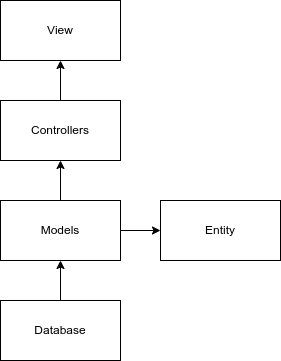

The diagram above was exported from draw.io. Its source (the exported page's mxGraphModel, read from the mxfile embedded in the PNG):
<mxGraphModel dx="474" dy="746" grid="1" gridSize="10" guides="1" tooltips="1" connect="1" arrows="1" fold="1" page="1" pageScale="1" pageWidth="1169" pageHeight="827" math="0" shadow="0">
  <root>
    <mxCell id="0" />
    <mxCell id="1" parent="0" />
    <mxCell id="wkdvruWMYDuAp6-lknD4-10" style="edgeStyle=orthogonalEdgeStyle;rounded=0;orthogonalLoop=1;jettySize=auto;html=1;" edge="1" parent="1" source="wkdvruWMYDuAp6-lknD4-1" target="wkdvruWMYDuAp6-lknD4-2">
      <mxGeometry relative="1" as="geometry" />
    </mxCell>
    <mxCell id="wkdvruWMYDuAp6-lknD4-1" value="Database" style="rounded=0;whiteSpace=wrap;html=1;" vertex="1" parent="1">
      <mxGeometry x="200" y="420" width="120" height="60" as="geometry" />
    </mxCell>
    <mxCell id="wkdvruWMYDuAp6-lknD4-7" style="edgeStyle=orthogonalEdgeStyle;rounded=0;orthogonalLoop=1;jettySize=auto;html=1;" edge="1" parent="1" source="wkdvruWMYDuAp6-lknD4-2" target="wkdvruWMYDuAp6-lknD4-5">
      <mxGeometry relative="1" as="geometry" />
    </mxCell>
    <mxCell id="wkdvruWMYDuAp6-lknD4-8" style="edgeStyle=orthogonalEdgeStyle;rounded=0;orthogonalLoop=1;jettySize=auto;html=1;" edge="1" parent="1" source="wkdvruWMYDuAp6-lknD4-2" target="wkdvruWMYDuAp6-lknD4-6">
      <mxGeometry relative="1" as="geometry" />
    </mxCell>
    <mxCell id="wkdvruWMYDuAp6-lknD4-2" value="Models" style="rounded=0;whiteSpace=wrap;html=1;" vertex="1" parent="1">
      <mxGeometry x="200" y="320" width="120" height="60" as="geometry" />
    </mxCell>
    <mxCell id="wkdvruWMYDuAp6-lknD4-3" value="View" style="rounded=0;whiteSpace=wrap;html=1;" vertex="1" parent="1">
      <mxGeometry x="200" y="120" width="120" height="60" as="geometry" />
    </mxCell>
    <mxCell id="wkdvruWMYDuAp6-lknD4-5" value="Entity" style="rounded=0;whiteSpace=wrap;html=1;" vertex="1" parent="1">
      <mxGeometry x="360" y="320" width="120" height="60" as="geometry" />
    </mxCell>
    <mxCell id="wkdvruWMYDuAp6-lknD4-9" style="edgeStyle=orthogonalEdgeStyle;rounded=0;orthogonalLoop=1;jettySize=auto;html=1;" edge="1" parent="1" source="wkdvruWMYDuAp6-lknD4-6" target="wkdvruWMYDuAp6-lknD4-3">
      <mxGeometry relative="1" as="geometry" />
    </mxCell>
    <mxCell id="wkdvruWMYDuAp6-lknD4-6" value="Controllers" style="rounded=0;whiteSpace=wrap;html=1;" vertex="1" parent="1">
      <mxGeometry x="200" y="220" width="120" height="60" as="geometry" />
    </mxCell>
  </root>
</mxGraphModel>